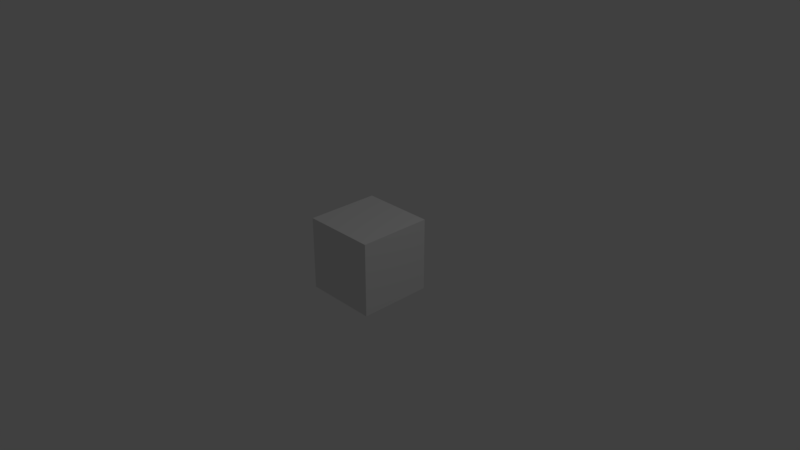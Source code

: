 # Source: exit.blend  (saved by Blender 2.78.4; exported with 4.5.12 LTS)
import bpy
from mathutils import Matrix  # noqa: F401  (used for matrix-valued properties, if any)

bpy.ops.wm.read_factory_settings(use_empty=True)
scene = bpy.context.scene
scene.name = 'Scene'

# ---- collections
col_collection_1 = bpy.data.collections.new('Collection 1'); scene.collection.children.link(col_collection_1)

# ---- materials (node trees are filled in below, after node groups)
mat_material_001 = bpy.data.materials.new('Material.001')
mat_material_001.alpha_threshold = 0.0
mat_material_001.use_transparent_shadow = False
mat_material_001.roughness = 0.5

# ---- material node trees

# ---- world
world_world = bpy.data.worlds.new('World'); scene.world = world_world
world_world.color = (0.05088, 0.05088, 0.05088)
world_world.use_sun_shadow = False
world_world.sun_shadow_jitter_overblur = 0.0
world_world.cycles.sampling_method = 'MANUAL'

# ---- cameras
cam_camera = bpy.data.cameras.new('Camera')
cam_camera.clip_end = 100.0
cam_camera.lens = 35.0
cam_camera.sensor_width = 32.0
cam_camera.sensor_height = 18.0
cam_camera.ortho_scale = 7.314
cam_camera.dof.focus_distance = 0.0
cam_camera.dof.aperture_fstop = 128.0

# ---- lights
light_lamp = bpy.data.lights.new('Lamp', 'POINT')
light_lamp.transmission_factor = 0.0
light_lamp.cutoff_distance = 30.0
light_lamp.energy = 100.0
light_lamp.shadow_buffer_clip_start = 1.001
light_lamp.shadow_soft_size = 0.1
light_lamp.shadow_maximum_resolution = 0.006
light_lamp.use_absolute_resolution = True

# ---- meshes
me_cube = bpy.data.meshes.new('Cube')
me_cube.from_pydata([(1.0, 1.0, -1.0), (1.0, -1.0, -1.0), (-1.0, -1.0, -1.0), (-1.0, 1.0, -1.0), (1.0, 1.0, 1.0), (1.0, -1.0, 1.0), (-1.0, -1.0, 1.0), (-1.0, 1.0, 1.0)], [], [(0, 1, 2, 3), (4, 7, 6, 5), (0, 4, 5, 1), (1, 5, 6, 2), (2, 6, 7, 3), (4, 0, 3, 7)])
_uv = me_cube.uv_layers.new(name='UVMap')
_uv.uv.foreach_set('vector', [0.0, 0.0, 1.0, 0.0, 1.0, 1.0, 0.0, 1.0, 0.0, 0.0, 1.0, 0.0, 1.0, 1.0, 0.0, 1.0, 0.0, 0.0, 1.0, 0.0, 1.0, 1.0, 0.0, 1.0, 0.0, 0.0, 1.0, 0.0, 1.0, 1.0, 0.0, 1.0, 0.0, 0.0, 1.0, 0.0, 1.0, 1.0, 0.0, 1.0, 0.0, 0.0, 1.0, 0.0, 1.0, 1.0, 0.0, 1.0])
me_cube.materials.append(mat_material_001)
me_cube.use_remesh_preserve_volume = False
me_cube.use_remesh_preserve_attributes = False
me_cube.use_mirror_vertex_groups = False
me_cube.update()

# ---- objects
ob_cube = bpy.data.objects.new('Cube', me_cube)
ob_lamp = bpy.data.objects.new('Lamp', light_lamp)
ob_camera = bpy.data.objects.new('Camera', cam_camera)

# ---- transforms, parenting, visibility, modifiers, constraints
ob_cube.location = (0.0, 0.0, 0.0)
ob_cube.scale = (0.5, 0.5, 0.5)
ob_cube.lock_rotations_4d = False
ob_cube.empty_display_type = 'ARROWS'
ob_cube.lineart.crease_threshold = 0.0
ob_lamp.location = (4.076, 1.005, 5.904)
ob_lamp.rotation_euler = (0.6503, 0.05522, 1.866)
ob_lamp.lock_rotations_4d = False
ob_lamp.empty_display_type = 'ARROWS'
ob_lamp.color = (0.0, 0.0, 0.0, 0.0)
ob_lamp.lineart.crease_threshold = 0.0
ob_camera.location = (7.481, -6.508, 5.344)
ob_camera.rotation_euler = (1.109, 0.0, 0.8149)
ob_camera.lock_rotations_4d = False
ob_camera.empty_display_type = 'ARROWS'
ob_camera.color = (0.0, 0.0, 0.0, 0.0)
ob_camera.display_type = 'WIRE'
ob_camera.lineart.crease_threshold = 0.0

# ---- collection membership
col_collection_1.objects.link(ob_cube)
col_collection_1.objects.link(ob_lamp)
col_collection_1.objects.link(ob_camera)

# ---- scene / render settings (as saved in the file)
scene.camera = ob_camera
scene.frame_start = 1; scene.frame_end = 250; scene.frame_set(1)
scene.render.engine = 'BLENDER_EEVEE_NEXT'
scene.render.resolution_percentage = 50
scene.render.dither_intensity = 0.0
scene.cycles.use_denoising = False
scene.cycles.samples = 128
scene.cycles.sampling_pattern = 'TABULATED_SOBOL'
scene.cycles.use_adaptive_sampling = False
scene.cycles.use_light_tree = False
scene.cycles.blur_glossy = 0.0
scene.cycles.sample_clamp_indirect = 0.0
scene.view_settings.view_transform = 'Standard'
bpy.context.view_layer.update()
